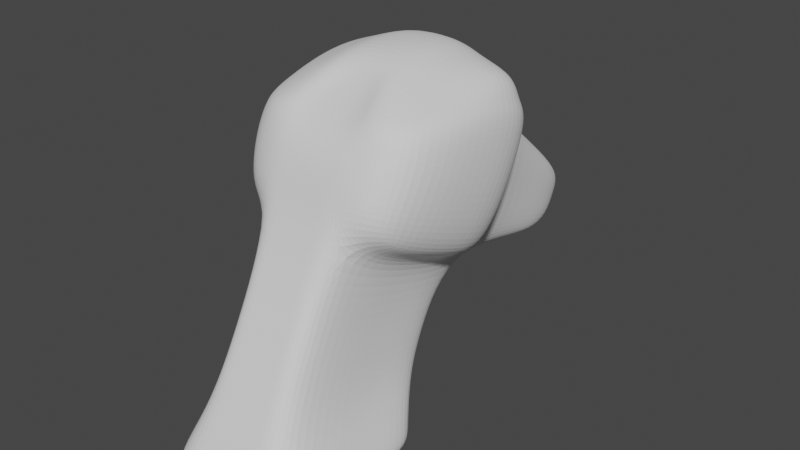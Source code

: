 # Source: parts_head_b13_goat.blend  (saved by Blender 3.4.6; exported with 4.5.12 LTS)
import bpy
from mathutils import Matrix  # noqa: F401  (used for matrix-valued properties, if any)

bpy.ops.wm.read_factory_settings(use_empty=True)
scene = bpy.context.scene
scene.name = 'Scene'

# ---- collections
col_collection = bpy.data.collections.new('Collection'); scene.collection.children.link(col_collection)

# ---- world
world_world = bpy.data.worlds.new('World'); scene.world = world_world
world_world.use_nodes = True; world_world.node_tree.nodes.clear()
_N = world_world.node_tree.nodes; _L = world_world.node_tree.links
n0 = _N.new('ShaderNodeOutputWorld'); n0.name = 'World Output'; n0.location = (300, 300)
n1 = _N.new('ShaderNodeBackground'); n1.name = 'Background'; n1.location = (10, 300)
n1.inputs[0].default_value = (0.05088, 0.05088, 0.05088, 1.0)
_L.new(n1.outputs[0], n0.inputs[0])
n0.is_active_output = True
world_world.color = (0.05088, 0.05088, 0.05088)
world_world.use_sun_shadow = False
world_world.sun_shadow_jitter_overblur = 0.0

# ---- meshes
me_x = bpy.data.meshes.new('立方体')
me_x.from_pydata([(-0.8618, -1.419, -1.631), (-0.8618, -1.712, -0.436), (-1.0, 1.504, 0.5626), (-1.0, 1.239, 2.074), (0.9078, -1.429, -1.639), (0.9078, -1.723, -0.4438), (1.0, 1.504, 0.5626), (1.0, 1.239, 2.074), (-0.4416, 1.504, 0.5626), (-0.4416, 1.239, 2.074), (-0.4416, -1.599, -1.763), (-0.4416, -1.893, -0.5677), (0.5, 1.239, 2.074), (0.5, -1.599, -1.763), (0.5, 1.504, 0.5626), (0.5, -1.893, -0.5677), (-1.0, 0.01186, -0.6266), (-1.0, -0.5176, 1.531), (1.0, 0.01186, -0.6266), (1.0, -0.5176, 1.531), (-0.4416, -0.5176, 1.531), (-0.4416, 0.01186, -0.6266), (0.5, -0.5176, 1.531), (0.5, 0.01186, -0.6266), (-0.8618, -1.615, -0.8298), (-1.0, 1.389, 1.463), (1.0, 1.389, 1.463), (0.9078, -1.626, -0.8375), (-0.4416, -1.796, -0.9615), (-0.4416, 1.389, 1.463), (0.5, -1.796, -0.9615), (0.5, 1.389, 1.463), (1.0, -0.2142, 0.2944), (-1.0, -0.2142, 0.2944), (2.079, 1.219, 1.339), (1.767, 1.334, 0.4387), (1.86, 0.1288, -0.5414), (2.079, 1.069, 1.95), (2.171, -0.4007, 1.616), (2.171, -0.09727, 0.3796), (-2.099, -0.3794, 1.631), (-2.007, 1.154, 2.012), (-2.007, 1.304, 1.401), (-1.696, 1.419, 0.5006), (-1.788, 0.15, -0.5259), (-2.099, -0.07601, 0.3951), (0.9508, 0.6266, 2.773), (1.0, 0.6106, -0.1903), (-1.0, 0.6106, -0.1903), (0.5, 0.5882, 2.93), (-0.9016, 0.6234, 2.786), (-1.623, 2.452, -3.401), (-0.9016, -0.1151, 2.766), (-0.4416, 2.452, -3.401), (1.952, 0.669, -0.1477), (2.263, 0.1395, 2.01), (2.263, 0.443, 0.7733), (-2.203, 0.1502, 2.017), (-1.891, 0.6796, -0.14), (-2.203, 0.4536, 0.781), (-0.8361, 1.176, 2.333), (0.5, 0.7656, 2.513), (0.8197, 1.189, 2.281), (-0.4416, 0.7656, 2.513), (0.8197, -0.4409, 1.747), (-0.4416, -0.4761, 1.891), (0.5, -0.4761, 1.891), (-0.8361, -0.4537, 1.799), (1.899, 1.019, 2.157), (-1.843, 1.091, 2.271), (2.083, 0.0889, 2.216), (1.991, -0.324, 1.833), (-2.039, 0.08673, 2.276), (-1.935, -0.3155, 1.9), (-0.4416, 0.5882, 2.93), (0.9508, -0.1119, 2.753), (0.9508, -0.3906, 2.35), (-0.4416, -0.1503, 2.91), (-0.4416, -0.429, 2.506), (0.5, -0.1503, 2.91), (0.5, -0.429, 2.506), (-0.9016, -0.3938, 2.363), (1.751, 0.5173, 2.402), (-1.146, 0.5799, 2.555), (1.935, 0.007343, 2.548), (1.843, -0.3137, 2.208), (-1.826, -0.004417, 2.647), (-1.722, -0.3148, 2.315), (-0.4416, 2.446, -3.079), (-1.623, 2.446, -3.079), (1.68, 1.453, -3.173), (1.68, 2.446, -3.079), (0.5, 2.446, -3.079), (-1.623, 1.453, -3.173), (-1.623, 0.8031, -3.173), (-0.4416, 0.8031, -3.173), (0.5, 0.8031, -3.173), (1.68, 0.8031, -3.173), (1.68, 1.458, -3.495), (1.68, 2.452, -3.401), (0.5, 2.452, -3.401), (-1.623, 1.458, -3.495), (-1.623, 0.8082, -3.495), (-0.4416, 1.458, -3.495), (-0.4416, 0.8082, -3.495), (0.5, 1.458, -3.495), (0.5, 0.8082, -3.495), (1.68, 0.8082, -3.495), (-1.0, 1.032, -1.682), (-0.4416, 0.4075, -1.9), (-1.0, 0.4075, -1.9), (1.0, 1.032, -1.682), (1.0, 0.4075, -1.9), (-1.0, 1.975, -1.258), (-0.4416, 1.975, -1.258), (1.0, 1.975, -1.258), (0.5, 1.975, -1.258), (0.5, 0.4075, -1.9), (-1.184, 1.243, -2.427), (-1.184, 0.6053, -2.536), (1.17, 0.6053, -2.536), (-0.4416, 2.211, -2.169), (1.17, 2.211, -2.169), (-0.4416, 0.6053, -2.536), (1.17, 1.243, -2.427), (-1.184, 2.211, -2.169), (0.5, 2.211, -2.169), (0.5, 0.6053, -2.536)], [], [(33, 17, 40, 45), (31, 12, 7, 26), (32, 19, 5, 27), (28, 11, 1, 24), (23, 18, 4, 13), (20, 17, 1, 11), (22, 20, 11, 15), (16, 21, 10, 0), (30, 15, 11, 28), (25, 3, 9, 29), (27, 5, 15, 30), (19, 22, 15, 5), (21, 23, 13, 10), (29, 9, 12, 31), (126, 122, 91, 92), (12, 9, 63, 61), (118, 125, 89, 93), (7, 12, 61, 62), (3, 41, 69, 60), (119, 118, 93, 94), (37, 7, 62, 68), (24, 1, 17, 33), (0, 24, 33, 16), (26, 7, 37, 34), (8, 29, 31, 14), (4, 27, 30, 13), (2, 25, 29, 8), (13, 30, 28, 10), (10, 28, 24, 0), (18, 32, 27, 4), (14, 31, 26, 6), (17, 20, 65, 67), (56, 55, 38, 39), (54, 56, 39, 36), (32, 18, 36, 39), (47, 6, 35, 54), (19, 32, 39, 38), (6, 26, 34, 35), (59, 57, 41, 42), (58, 59, 42, 43), (25, 2, 43, 42), (3, 25, 42, 41), (16, 33, 45, 44), (48, 16, 44, 58), (2, 48, 58, 43), (44, 45, 59, 58), (45, 40, 57, 59), (18, 47, 54, 36), (35, 34, 56, 54), (34, 37, 55, 56), (57, 40, 73, 72), (41, 57, 72, 69), (123, 119, 94, 95), (20, 22, 66, 65), (40, 17, 67, 73), (124, 120, 97, 90), (55, 37, 68, 70), (125, 121, 88, 89), (65, 66, 80, 78), (73, 67, 81, 87), (66, 64, 76, 80), (69, 72, 86, 83), (72, 73, 87, 86), (64, 71, 85, 76), (70, 68, 82, 84), (71, 70, 84, 85), (60, 69, 83, 50), (61, 63, 74, 49), (19, 38, 71, 64), (9, 3, 60, 63), (38, 55, 70, 71), (22, 19, 64, 66), (75, 79, 80, 76), (79, 77, 78, 80), (77, 52, 81, 78), (75, 76, 85, 84), (52, 50, 83, 86), (81, 52, 86, 87), (46, 75, 84, 82), (74, 50, 52, 77), (49, 74, 77, 79), (46, 49, 79, 75), (62, 61, 49, 46), (67, 65, 78, 81), (63, 60, 50, 74), (68, 62, 46, 82), (96, 95, 104, 106), (89, 88, 53, 51), (90, 97, 107, 98), (92, 91, 99, 100), (97, 96, 106, 107), (88, 92, 100, 53), (121, 126, 92, 88), (127, 123, 95, 96), (122, 124, 90, 91), (120, 127, 96, 97), (103, 105, 106, 104), (101, 103, 104, 102), (105, 98, 107, 106), (100, 99, 98, 105), (51, 53, 103, 101), (53, 100, 105, 103), (94, 93, 101, 102), (93, 89, 51, 101), (91, 90, 98, 99), (95, 94, 102, 104), (18, 23, 117, 112), (6, 47, 111, 115), (23, 21, 109, 117), (8, 14, 116, 114), (2, 8, 114, 113), (47, 18, 112, 111), (21, 16, 110, 109), (16, 48, 108, 110), (48, 2, 113, 108), (14, 6, 115, 116), (112, 117, 127, 120), (115, 111, 124, 122), (117, 109, 123, 127), (114, 116, 126, 121), (113, 114, 121, 125), (111, 112, 120, 124), (109, 110, 119, 123), (110, 108, 118, 119), (108, 113, 125, 118), (116, 115, 122, 126)])
_uv = me_x.uv_layers.new(name='UVマップ')
_uv.uv.foreach_set('vector', [0.5, 0.125, 0.625, 0.125, 0.625, 0.125, 0.5, 0.125, 0.5, 0.4375, 0.625, 0.4375, 0.625, 0.5, 0.5, 0.5, 0.5, 0.625, 0.625, 0.625, 0.625, 0.75, 0.5, 0.75, 0.5, 0.875, 0.625, 0.875, 0.625, 1.0, 0.5, 1.0, 0.3125, 0.625, 0.375, 0.625, 0.375, 0.75, 0.3125, 0.75, 0.75, 0.625, 0.875, 0.625, 0.875, 0.75, 0.75, 0.75, 0.6875, 0.625, 0.75, 0.625, 0.75, 0.75, 0.6875, 0.75, 0.125, 0.625, 0.25, 0.625, 0.25, 0.75, 0.125, 0.75, 0.5, 0.8125, 0.625, 0.8125, 0.625, 0.875, 0.5, 0.875, 0.5, 0.25, 0.625, 0.25, 0.625, 0.375, 0.5, 0.375, 0.5, 0.75, 0.625, 0.75, 0.625, 0.8125, 0.5, 0.8125, 0.625, 0.625, 0.6875, 0.625, 0.6875, 0.75, 0.625, 0.75, 0.25, 0.625, 0.3125, 0.625, 0.3125, 0.75, 0.25, 0.75, 0.5, 0.375, 0.625, 0.375, 0.625, 0.4375, 0.5, 0.4375, 0.375, 0.4375, 0.375, 0.5, 0.375, 0.5, 0.375, 0.4375, 0.625, 0.4375, 0.625, 0.375, 0.625, 0.375, 0.625, 0.4375, 0.125, 0.5625, 0.125, 0.5, 0.125, 0.5, 0.125, 0.5625, 0.625, 0.5, 0.625, 0.4375, 0.625, 0.4375, 0.625, 0.5, 0.625, 0.25, 0.625, 0.25, 0.625, 0.25, 0.625, 0.25, 0.125, 0.625, 0.125, 0.5625, 0.125, 0.5625, 0.125, 0.625, 0.625, 0.5, 0.625, 0.5, 0.625, 0.5, 0.625, 0.5, 0.5, 0.0, 0.625, 0.0, 0.625, 0.125, 0.5, 0.125, 0.375, 0.0, 0.5, 0.0, 0.5, 0.125, 0.375, 0.125, 0.5, 0.5, 0.625, 0.5, 0.625, 0.5, 0.5, 0.5, 0.375, 0.375, 0.5, 0.375, 0.5, 0.4375, 0.375, 0.4375, 0.375, 0.75, 0.5, 0.75, 0.5, 0.8125, 0.375, 0.8125, 0.375, 0.25, 0.5, 0.25, 0.5, 0.375, 0.375, 0.375, 0.375, 0.8125, 0.5, 0.8125, 0.5, 0.875, 0.375, 0.875, 0.375, 0.875, 0.5, 0.875, 0.5, 1.0, 0.375, 1.0, 0.375, 0.625, 0.5, 0.625, 0.5, 0.75, 0.375, 0.75, 0.375, 0.4375, 0.5, 0.4375, 0.5, 0.5, 0.375, 0.5, 0.875, 0.625, 0.75, 0.625, 0.75, 0.625, 0.875, 0.625, 0.5, 0.5625, 0.625, 0.5625, 0.625, 0.625, 0.5, 0.625, 0.375, 0.5625, 0.5, 0.5625, 0.5, 0.625, 0.375, 0.625, 0.5, 0.625, 0.375, 0.625, 0.375, 0.625, 0.5, 0.625, 0.375, 0.5625, 0.375, 0.5, 0.375, 0.5, 0.375, 0.5625, 0.625, 0.625, 0.5, 0.625, 0.5, 0.625, 0.625, 0.625, 0.375, 0.5, 0.5, 0.5, 0.5, 0.5, 0.375, 0.5, 0.5, 0.1875, 0.625, 0.1875, 0.625, 0.25, 0.5, 0.25, 0.375, 0.1875, 0.5, 0.1875, 0.5, 0.25, 0.375, 0.25, 0.5, 0.25, 0.375, 0.25, 0.375, 0.25, 0.5, 0.25, 0.625, 0.25, 0.5, 0.25, 0.5, 0.25, 0.625, 0.25, 0.375, 0.125, 0.5, 0.125, 0.5, 0.125, 0.375, 0.125, 0.125, 0.5625, 0.125, 0.625, 0.125, 0.625, 0.125, 0.5625, 0.125, 0.5, 0.125, 0.5625, 0.125, 0.5625, 0.125, 0.5, 0.375, 0.125, 0.5, 0.125, 0.5, 0.1875, 0.375, 0.1875, 0.5, 0.125, 0.625, 0.125, 0.625, 0.1875, 0.5, 0.1875, 0.375, 0.625, 0.375, 0.5625, 0.375, 0.5625, 0.375, 0.625, 0.375, 0.5, 0.5, 0.5, 0.5, 0.5625, 0.375, 0.5625, 0.5, 0.5, 0.625, 0.5, 0.625, 0.5625, 0.5, 0.5625, 0.625, 0.1875, 0.625, 0.125, 0.625, 0.125, 0.625, 0.1875, 0.625, 0.25, 0.625, 0.1875, 0.625, 0.1875, 0.625, 0.25, 0.25, 0.625, 0.125, 0.625, 0.125, 0.625, 0.25, 0.625, 0.75, 0.625, 0.6875, 0.625, 0.6875, 0.625, 0.75, 0.625, 0.625, 0.125, 0.625, 0.125, 0.625, 0.125, 0.625, 0.125, 0.375, 0.5625, 0.375, 0.625, 0.375, 0.625, 0.375, 0.5625, 0.625, 0.5625, 0.625, 0.5, 0.625, 0.5, 0.625, 0.5625, 0.375, 0.25, 0.375, 0.375, 0.375, 0.375, 0.375, 0.25, 0.75, 0.625, 0.6875, 0.625, 0.6875, 0.625, 0.75, 0.625, 0.625, 0.125, 0.625, 0.125, 0.625, 0.125, 0.625, 0.125, 0.6875, 0.625, 0.625, 0.625, 0.625, 0.625, 0.6875, 0.625, 0.625, 0.25, 0.625, 0.1875, 0.625, 0.1875, 0.625, 0.25, 0.625, 0.1875, 0.625, 0.125, 0.625, 0.125, 0.625, 0.1875, 0.625, 0.625, 0.625, 0.625, 0.625, 0.625, 0.625, 0.625, 0.625, 0.5625, 0.625, 0.5, 0.625, 0.5, 0.625, 0.5625, 0.625, 0.625, 0.625, 0.5625, 0.625, 0.5625, 0.625, 0.625, 0.625, 0.25, 0.625, 0.25, 0.625, 0.25, 0.625, 0.25, 0.625, 0.4375, 0.625, 0.375, 0.625, 0.375, 0.625, 0.4375, 0.625, 0.625, 0.625, 0.625, 0.625, 0.625, 0.625, 0.625, 0.625, 0.375, 0.625, 0.25, 0.625, 0.25, 0.625, 0.375, 0.625, 0.625, 0.625, 0.5625, 0.625, 0.5625, 0.625, 0.625, 0.6875, 0.625, 0.625, 0.625, 0.625, 0.625, 0.6875, 0.625, 0.625, 0.5625, 0.6875, 0.5625, 0.6875, 0.625, 0.625, 0.625, 0.6875, 0.5625, 0.75, 0.5625, 0.75, 0.625, 0.6875, 0.625, 0.75, 0.5625, 0.875, 0.5625, 0.875, 0.625, 0.75, 0.625, 0.625, 0.5625, 0.625, 0.625, 0.625, 0.625, 0.625, 0.5625, 0.875, 0.5625, 0.875, 0.5, 0.875, 0.5, 0.875, 0.5625, 0.875, 0.625, 0.875, 0.5625, 0.875, 0.5625, 0.875, 0.625, 0.625, 0.5, 0.625, 0.5625, 0.625, 0.5625, 0.625, 0.5, 0.75, 0.5, 0.875, 0.5, 0.875, 0.5625, 0.75, 0.5625, 0.6875, 0.5, 0.75, 0.5, 0.75, 0.5625, 0.6875, 0.5625, 0.625, 0.5, 0.6875, 0.5, 0.6875, 0.5625, 0.625, 0.5625, 0.625, 0.5, 0.625, 0.4375, 0.625, 0.4375, 0.625, 0.5, 0.875, 0.625, 0.75, 0.625, 0.75, 0.625, 0.875, 0.625, 0.625, 0.375, 0.625, 0.25, 0.625, 0.25, 0.625, 0.375, 0.625, 0.5, 0.625, 0.5, 0.625, 0.5, 0.625, 0.5, 0.3125, 0.625, 0.25, 0.625, 0.25, 0.625, 0.3125, 0.625, 0.375, 0.25, 0.375, 0.375, 0.375, 0.375, 0.375, 0.25, 0.375, 0.5625, 0.375, 0.625, 0.375, 0.625, 0.375, 0.5625, 0.375, 0.4375, 0.375, 0.5, 0.375, 0.5, 0.375, 0.4375, 0.375, 0.625, 0.3125, 0.625, 0.3125, 0.625, 0.375, 0.625, 0.375, 0.375, 0.375, 0.4375, 0.375, 0.4375, 0.375, 0.375, 0.375, 0.375, 0.375, 0.4375, 0.375, 0.4375, 0.375, 0.375, 0.3125, 0.625, 0.25, 0.625, 0.25, 0.625, 0.3125, 0.625, 0.375, 0.5, 0.375, 0.5625, 0.375, 0.5625, 0.375, 0.5, 0.375, 0.625, 0.3125, 0.625, 0.3125, 0.625, 0.375, 0.625, 0.25, 0.5625, 0.3125, 0.5625, 0.3125, 0.625, 0.25, 0.625, 0.125, 0.5625, 0.25, 0.5625, 0.25, 0.625, 0.125, 0.625, 0.3125, 0.5625, 0.375, 0.5625, 0.375, 0.625, 0.3125, 0.625, 0.3125, 0.5, 0.375, 0.5, 0.375, 0.5625, 0.3125, 0.5625, 0.125, 0.5, 0.25, 0.5, 0.25, 0.5625, 0.125, 0.5625, 0.25, 0.5, 0.3125, 0.5, 0.3125, 0.5625, 0.25, 0.5625, 0.125, 0.625, 0.125, 0.5625, 0.125, 0.5625, 0.125, 0.625, 0.125, 0.5625, 0.125, 0.5, 0.125, 0.5, 0.125, 0.5625, 0.375, 0.5, 0.375, 0.5625, 0.375, 0.5625, 0.375, 0.5, 0.25, 0.625, 0.125, 0.625, 0.125, 0.625, 0.25, 0.625, 0.375, 0.625, 0.3125, 0.625, 0.3125, 0.625, 0.375, 0.625, 0.375, 0.5, 0.375, 0.5625, 0.375, 0.5625, 0.375, 0.5, 0.3125, 0.625, 0.25, 0.625, 0.25, 0.625, 0.3125, 0.625, 0.375, 0.375, 0.375, 0.4375, 0.375, 0.4375, 0.375, 0.375, 0.375, 0.25, 0.375, 0.375, 0.375, 0.375, 0.375, 0.25, 0.375, 0.5625, 0.375, 0.625, 0.375, 0.625, 0.375, 0.5625, 0.25, 0.625, 0.125, 0.625, 0.125, 0.625, 0.25, 0.625, 0.125, 0.625, 0.125, 0.5625, 0.125, 0.5625, 0.125, 0.625, 0.125, 0.5625, 0.125, 0.5, 0.125, 0.5, 0.125, 0.5625, 0.375, 0.4375, 0.375, 0.5, 0.375, 0.5, 0.375, 0.4375, 0.375, 0.625, 0.3125, 0.625, 0.3125, 0.625, 0.375, 0.625, 0.375, 0.5, 0.375, 0.5625, 0.375, 0.5625, 0.375, 0.5, 0.3125, 0.625, 0.25, 0.625, 0.25, 0.625, 0.3125, 0.625, 0.375, 0.375, 0.375, 0.4375, 0.375, 0.4375, 0.375, 0.375, 0.375, 0.25, 0.375, 0.375, 0.375, 0.375, 0.375, 0.25, 0.375, 0.5625, 0.375, 0.625, 0.375, 0.625, 0.375, 0.5625, 0.25, 0.625, 0.125, 0.625, 0.125, 0.625, 0.25, 0.625, 0.125, 0.625, 0.125, 0.5625, 0.125, 0.5625, 0.125, 0.625, 0.125, 0.5625, 0.125, 0.5, 0.125, 0.5, 0.125, 0.5625, 0.375, 0.4375, 0.375, 0.5, 0.375, 0.5, 0.375, 0.4375])
me_x.update()

# ---- objects
ob_x = bpy.data.objects.new('立方体', me_x)

# ---- transforms, parenting, visibility, modifiers, constraints
ob_x.location = (-0.147, 2.691, 0.0)
ob_x.rotation_euler = (0.0, -0.0, -3.144)
ob_x.scale = (4.281, 10.13, 5.135)
_m = ob_x.modifiers.new('細分化', 'SUBSURF')
_m.render_levels = 3

# ---- collection membership
col_collection.objects.link(ob_x)

# ---- scene / render settings (as saved in the file)
scene.frame_start = 1; scene.frame_end = 250; scene.frame_set(1)
scene.render.engine = 'CYCLES'
scene.cycles.sampling_pattern = 'TABULATED_SOBOL'
scene.cycles.use_light_tree = False
scene.view_settings.view_transform = 'Filmic'
bpy.context.view_layer.update()

# ---- added for rendering (the .blend has no active camera and no usable light): camera, sun
cam_auto = bpy.data.cameras.new('AutoCamera')
cam_auto.lens = 50.0
cam_auto.sensor_width = 36.0
cam_auto.clip_end = 1000.0
ob_auto_camera = bpy.data.objects.new('AutoCamera', cam_auto)
scene.collection.objects.link(ob_auto_camera)
ob_auto_camera.location = (53.6527, -64.8623, 41.6978)
ob_auto_camera.rotation_euler = (1.09748, -7.21219e-08, 0.694738)
scene.camera = ob_auto_camera
light_auto_sun = bpy.data.lights.new('AutoSun', 'SUN')
light_auto_sun.energy = 3.0
light_auto_sun.angle = 0.0523599
ob_auto_sun = bpy.data.objects.new('AutoSun', light_auto_sun)
scene.collection.objects.link(ob_auto_sun)
ob_auto_sun.rotation_euler = (0.872665, 0.174533, 0.523599)
bpy.context.view_layer.update()
